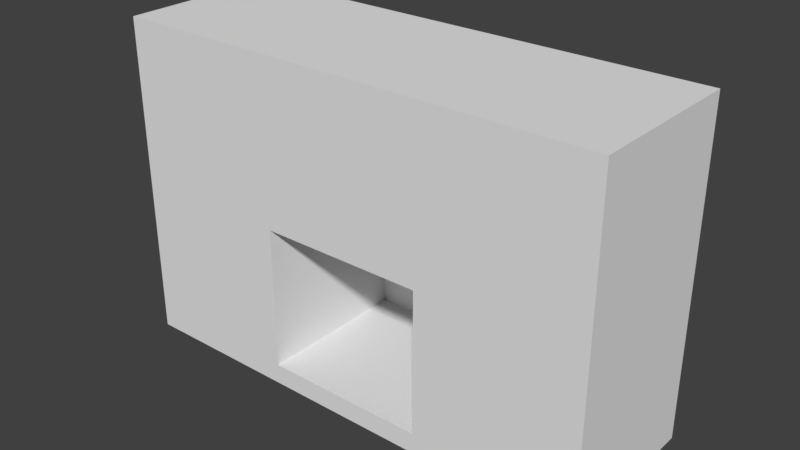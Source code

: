 # Source: BedroomWallFire_2x6x3.5.blend  (saved by Blender 2.79.0; exported with 4.5.12 LTS)
import bpy
from mathutils import Matrix  # noqa: F401  (used for matrix-valued properties, if any)

bpy.ops.wm.read_factory_settings(use_empty=True)
scene = bpy.context.scene
scene.name = 'Scene'

# ---- collections
col_collection_1 = bpy.data.collections.new('Collection 1'); scene.collection.children.link(col_collection_1)

# ---- materials (node trees are filled in below, after node groups)
mat_wall = bpy.data.materials.new('Wall')
mat_wall.alpha_threshold = 0.0
mat_wall.use_transparent_shadow = False
mat_wall.roughness = 0.5
mat_wall.specular_intensity = 0.0
mat_wall.line_color = (0.0, 0.0, 0.0, 1.0)
mat_tilesred = bpy.data.materials.new('TilesRed')
mat_tilesred.alpha_threshold = 0.0
mat_tilesred.use_transparent_shadow = False
mat_tilesred.roughness = 0.5
mat_tilesred.specular_intensity = 0.042
mat_wallwhitefull = bpy.data.materials.new('WallWhiteFull')
mat_wallwhitefull.alpha_threshold = 0.0
mat_wallwhitefull.use_transparent_shadow = False
mat_wallwhitefull.roughness = 0.5
mat_wallwhitefull.specular_intensity = 0.0

# ---- material node trees

# ---- world
world_world = bpy.data.worlds.new('World'); scene.world = world_world
world_world.color = (0.05088, 0.05088, 0.05088)
world_world.use_sun_shadow = False
world_world.sun_shadow_jitter_overblur = 0.0
world_world.cycles.sampling_method = 'MANUAL'

# ---- meshes
me_bedroomwallfire_2x6x3_5 = bpy.data.meshes.new('BedroomWallFire_2x6x3.5')
me_bedroomwallfire_2x6x3_5.from_pydata([(2.0, 0.0, 0.0), (2.0, 8.742e-08, 2.0), (-1.192e-07, 8.742e-08, 2.0), (3.576e-07, -2.084e-14, -4.768e-07), (2.0, 2.5, 3.676e-07), (2.0, 2.5, 2.0), (-3.576e-07, 2.5, 2.0), (5.96e-08, 2.5, -1.093e-07), (2.0, 4.0, 3.02e-07), (2.0, 4.0, 2.0), (5.96e-08, 4.0, -1.748e-07), (-3.576e-07, 4.0, 2.0), (2.0, 2.0, 2.673e-07), (2.0, 2.0, 2.0), (-2.966e-07, 2.0, 2.0), (1.359e-07, 2.0, -2.095e-07), (2.0, 0.25, 1.143e-07), (2.0, 0.25, 2.0), (-1.818e-07, 0.25, 2.0), (2.794e-07, 0.25, -3.626e-07), (4.0, 1.589e-07, 7.351e-07), (4.0, 2.464e-07, 2.0), (4.0, 2.5, 1.103e-06), (4.0, 2.0, 2.0), (4.0, 2.5, 2.0), (4.0, 4.0, 1.037e-06), (4.0, 4.0, 2.0), (4.0, 0.25, 2.0), (6.0, -1.941e-13, 1.411e-06), (6.0, 8.742e-08, 2.0), (6.0, 2.0, 1.678e-06), (6.0, 2.5, 1.778e-06), (6.0, 2.0, 2.0), (6.0, 2.5, 2.0), (6.0, 4.0, 1.713e-06), (6.0, 4.0, 2.0), (6.0, 0.25, 1.525e-06), (6.0, 0.25, 2.0), (2.0, 2.0, 0.1), (2.0, 0.25, 0.1), (4.0, 0.25, 3.691e-06), (4.0, 2.0, 3.844e-06), (4.0, 2.0, 0.1), (4.0, 0.25, 0.1)], [], [(0, 1, 2, 3), (6, 5, 9, 11), (0, 16, 40, 20), (13, 5, 6, 14), (14, 6, 7, 15), (16, 0, 3, 19), (8, 10, 11, 9), (5, 13, 23, 24), (7, 6, 11, 10), (4, 7, 10, 8), (4, 12, 15, 7), (18, 14, 15, 19), (17, 13, 14, 18), (39, 38, 13, 17), (1, 0, 20, 21), (1, 17, 18, 2), (2, 18, 19, 3), (12, 16, 19, 15), (27, 21, 29, 37), (24, 23, 32, 33), (26, 24, 33, 35), (4, 8, 25, 22), (39, 17, 27, 43), (17, 1, 21, 27), (8, 9, 26, 25), (12, 4, 22, 41), (9, 5, 24, 26), (30, 31, 33, 32), (33, 31, 34, 35), (28, 36, 37, 29), (22, 25, 34, 31), (40, 36, 37, 27, 43), (21, 20, 28, 29), (23, 42, 41, 30, 32), (25, 26, 35, 34), (41, 22, 31, 30), (20, 40, 36, 28), (23, 27, 37, 32), (32, 37, 36, 30), (42, 43, 27, 23), (40, 41, 30, 36), (13, 38, 42, 23), (12, 38, 42, 41), (40, 41, 42, 43), (38, 39, 43, 42), (39, 43, 40, 16), (16, 12, 41, 40)])
me_bedroomwallfire_2x6x3_5.polygons.foreach_set('material_index', [0, 2, 0, 0, 0, 0, 2, 0, 2, 2, 0, 0, 0, 1, 0, 0, 0, 0, 0, 0, 2, 2, 1, 1, 2, 0, 2, 0, 2, 0, 2, 0, 0, 0, 2, 0, 0, 0, 0, 1, 0, 1, 0, 0, 1, 0, 0])
_uv = me_bedroomwallfire_2x6x3_5.uv_layers.new(name='UVMap')
_uv.uv.foreach_set('vector', [0.0, 0.0, 0.0, 0.0, 0.0, 0.0, 0.0, 0.0, -1.002, 0.0123, -0.0008315, 0.0123, -0.0008315, 0.7635, -1.002, 0.7635, -0.008211, 2.025, -0.008211, 1.898, 1.008, 1.898, 1.008, 2.025, 0.001741, 0.7487, 0.001741, 0.9979, -0.9948, 0.9979, -0.9948, 0.7487, -0.9948, 0.7487, -0.9948, 0.9979, -1.991, 0.9979, -1.991, 0.7487, -0.008211, 1.898, -0.008211, 2.025, -1.025, 2.025, -1.025, 1.898, -0.00821, -0.008211, -1.025, -0.008211, -1.025, -1.025, -0.00821, -1.025, 0.001741, 0.9979, 0.001741, 0.7487, 0.9983, 0.7487, 0.9983, 0.9979, -2.004, 0.0123, -1.002, 0.0123, -1.002, 0.7635, -2.004, 0.7635, -0.008211, 0.7541, -1.025, 0.7541, -1.025, -0.008211, -0.00821, -0.008211, -0.008211, 0.7541, -0.008211, 1.008, -1.025, 1.008, -1.025, 0.7541, -0.9948, -0.1232, -0.9948, 0.7487, -1.991, 0.7487, -1.991, -0.1232, 0.9999, 0.09347, 0.9999, 0.723, 9.999e-05, 0.723, 9.999e-05, 0.09347, 0.001802, 0.1474, 0.001802, 1.019, -0.9448, 1.019, -0.9448, 0.1474, 0.0, 0.0, 0.0, 0.0, 0.0, 0.0, 0.0, 0.0, 0.9999, 0.003531, 0.9999, 0.09347, 9.999e-05, 0.09347, 0.0001, 0.003531, -0.9948, -0.2478, -0.9948, -0.1232, -1.991, -0.1232, -1.991, -0.2478, -0.008211, 1.008, -0.008211, 1.898, -1.025, 1.898, -1.025, 1.008, 9.999e-05, 0.09327, 9.999e-05, 0.001969, 0.9999, 0.001969, 0.9999, 0.09327, 0.9983, 0.9979, 0.9983, 0.7487, 1.995, 0.7487, 1.995, 0.9979, 1.001, 0.7635, 1.001, 0.0123, 2.002, 0.0123, 2.002, 0.7635, -0.008211, 0.7541, -0.00821, -0.008211, 1.008, -0.00821, 1.008, 0.7541, 0.009458, 1.087, 0.009461, 0.1553, 0.9905, 0.1553, 0.9905, 1.087, 0.009461, 0.1553, 0.009461, 0.03267, 0.9905, 0.03267, 0.9905, 0.1553, -0.00821, -0.008211, -0.00821, -1.025, 1.008, -1.025, 1.008, -0.00821, -0.008211, 1.008, -0.008211, 0.7541, 1.008, 0.7541, 1.008, 1.008, -0.0008315, 0.7635, -0.0008315, 0.0123, 1.001, 0.0123, 1.001, 0.7635, 2.991, 0.7487, 2.991, 0.9979, 1.995, 0.9979, 1.995, 0.7487, 2.002, 0.0123, 3.004, 0.0123, 3.004, 0.7635, 2.002, 0.7635, 2.991, -0.2478, 2.991, -0.1232, 1.995, -0.1232, 1.995, -0.2478, 1.008, 0.7541, 1.008, -0.00821, 2.025, -0.00821, 2.025, 0.7541, 0.0, 0.0, 0.0, 0.0, 0.0, 0.0, 0.0, 0.0, 0.0, 0.0, 0.0, 0.0, 0.0, 0.0, 0.0, 0.0, 0.0, 0.0, 0.0, 0.0, 0.0, 0.0, 0.0, 0.0, 0.0, 0.0, 0.0, 0.0, 1.008, -0.00821, 1.008, -1.025, 2.025, -1.025, 2.025, -0.00821, 1.008, 1.008, 1.008, 0.7541, 2.025, 0.7541, 2.025, 1.008, 1.008, 2.025, 1.008, 1.898, 2.025, 1.898, 2.025, 2.025, 9.999e-05, 0.7324, 9.999e-05, 0.09327, 0.9999, 0.09327, 0.9999, 0.7324, 1.995, 0.7487, 1.995, -0.1232, 2.991, -0.1232, 2.991, 0.7487, 0.9982, 1.019, 0.9982, 0.1474, 1.945, 0.1474, 1.945, 1.019, 1.008, 1.898, 1.008, 1.008, 2.025, 1.008, 2.025, 1.898, 0.009458, 2.878, 0.009457, 1.946, 0.9905, 1.946, 0.9905, 2.878, 0.0, 0.0, 0.0, 0.0, 0.0, 0.0, 0.0, 0.0, 0.0, 0.0, 0.0, 0.0, 0.0, 0.0, 0.0, 0.0, 0.001802, 1.019, 0.001802, 0.1474, 0.9982, 0.1474, 0.9982, 1.019, 0.0, 0.0, 0.0, 0.0, 0.0, 0.0, 0.0, 0.0, -0.008211, 1.898, -0.008211, 1.008, 1.008, 1.008, 1.008, 1.898])
me_bedroomwallfire_2x6x3_5.materials.append(mat_wall)
me_bedroomwallfire_2x6x3_5.materials.append(mat_tilesred)
me_bedroomwallfire_2x6x3_5.materials.append(mat_wallwhitefull)
me_bedroomwallfire_2x6x3_5.use_remesh_preserve_volume = False
me_bedroomwallfire_2x6x3_5.use_remesh_preserve_attributes = False
me_bedroomwallfire_2x6x3_5.use_mirror_vertex_groups = False
me_bedroomwallfire_2x6x3_5.update()

# ---- objects
ob_bedroomwallfire_2x6x3_5 = bpy.data.objects.new('BedroomWallFire_2x6x3.5', me_bedroomwallfire_2x6x3_5)

# ---- transforms, parenting, visibility, modifiers, constraints
ob_bedroomwallfire_2x6x3_5.location = (0.0, 0.0, 0.0)
ob_bedroomwallfire_2x6x3_5.rotation_euler = (1.571, -0.0, 0.0)
ob_bedroomwallfire_2x6x3_5.lock_rotations_4d = False
ob_bedroomwallfire_2x6x3_5.empty_display_type = 'ARROWS'
ob_bedroomwallfire_2x6x3_5.lineart.crease_threshold = 0.0

# ---- collection membership
col_collection_1.objects.link(ob_bedroomwallfire_2x6x3_5)

# ---- scene / render settings (as saved in the file)
scene.frame_start = 1; scene.frame_end = 250; scene.frame_set(79)
scene.render.engine = 'BLENDER_EEVEE_NEXT'
scene.render.resolution_percentage = 50
scene.render.dither_intensity = 0.0
scene.cycles.use_denoising = False
scene.cycles.samples = 128
scene.cycles.sampling_pattern = 'TABULATED_SOBOL'
scene.cycles.use_adaptive_sampling = False
scene.cycles.use_light_tree = False
scene.cycles.blur_glossy = 0.0
scene.cycles.sample_clamp_indirect = 0.0
scene.view_settings.view_transform = 'Standard'
bpy.context.view_layer.update()

# ---- added for rendering (the .blend has no active camera and no usable light): camera, sun
cam_auto = bpy.data.cameras.new('AutoCamera')
cam_auto.lens = 50.0
cam_auto.sensor_width = 36.0
cam_auto.clip_end = 1000.0
ob_auto_camera = bpy.data.objects.new('AutoCamera', cam_auto)
scene.collection.objects.link(ob_auto_camera)
ob_auto_camera.location = (9.92375, -9.3085, 7.539)
ob_auto_camera.rotation_euler = (1.09748, -7.21219e-08, 0.694738)
scene.camera = ob_auto_camera
light_auto_sun = bpy.data.lights.new('AutoSun', 'SUN')
light_auto_sun.energy = 3.0
light_auto_sun.angle = 0.0523599
ob_auto_sun = bpy.data.objects.new('AutoSun', light_auto_sun)
scene.collection.objects.link(ob_auto_sun)
ob_auto_sun.rotation_euler = (0.872665, 0.174533, 0.523599)
bpy.context.view_layer.update()
